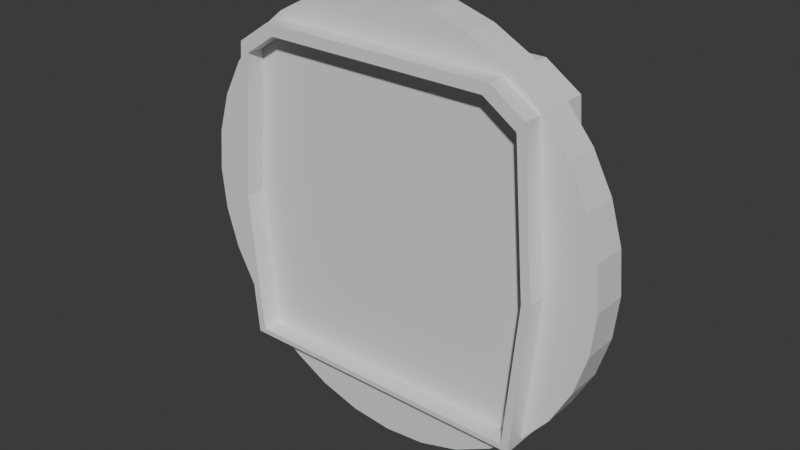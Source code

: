 # Source: hallway_door.blend  (saved by Blender 4.5.87; exported with 4.5.12 LTS)
import bpy
from mathutils import Matrix  # noqa: F401  (used for matrix-valued properties, if any)

bpy.ops.wm.read_factory_settings(use_empty=True)
scene = bpy.context.scene
scene.name = 'Scene'

# ---- collections
col_collection = bpy.data.collections.new('Collection'); scene.collection.children.link(col_collection)

# ---- materials (node trees are filled in below, after node groups)
mat_door_frame = bpy.data.materials.new('door_frame')
mat_door_frame.alpha_threshold = 0.0
mat_door_frame.roughness = 0.5
mat_door_frame.line_color = (0.0, 0.0, 0.0, 1.0)
mat_right_door = bpy.data.materials.new('right_door')
mat_left_door = bpy.data.materials.new('left_door')

# ---- material node trees
mat_door_frame.use_nodes = True; mat_door_frame.node_tree.nodes.clear()
_N = mat_door_frame.node_tree.nodes; _L = mat_door_frame.node_tree.links
n0 = _N.new('ShaderNodeOutputMaterial'); n0.name = 'Material Output'; n0.location = (200, 100)
n1 = _N.new('ShaderNodeBsdfPrincipled'); n1.name = 'Principled BSDF'; n1.location = (-200, 100)
n1.inputs[3].default_value = 1.45
_L.new(n1.outputs[0], n0.inputs[0])
n0.is_active_output = True
mat_right_door.use_nodes = True; mat_right_door.node_tree.nodes.clear()
_N = mat_right_door.node_tree.nodes; _L = mat_right_door.node_tree.links
n0 = _N.new('ShaderNodeBsdfPrincipled'); n0.name = 'Principled BSDF'; n0.location = (-200, 100)
n1 = _N.new('ShaderNodeOutputMaterial'); n1.name = 'Material Output'; n1.location = (200, 100)
_L.new(n0.outputs[0], n1.inputs[0])
n1.is_active_output = True
mat_left_door.use_nodes = True; mat_left_door.node_tree.nodes.clear()
_N = mat_left_door.node_tree.nodes; _L = mat_left_door.node_tree.links
n0 = _N.new('ShaderNodeBsdfPrincipled'); n0.name = 'Principled BSDF'; n0.location = (-200, 100)
n1 = _N.new('ShaderNodeOutputMaterial'); n1.name = 'Material Output'; n1.location = (200, 100)
_L.new(n0.outputs[0], n1.inputs[0])
n1.is_active_output = True

# ---- world
world_world = bpy.data.worlds.new('World'); scene.world = world_world
world_world.use_nodes = True; world_world.node_tree.nodes.clear()
_N = world_world.node_tree.nodes; _L = world_world.node_tree.links
n0 = _N.new('ShaderNodeOutputWorld'); n0.name = 'World Output'; n0.location = (200, 100)
n1 = _N.new('ShaderNodeBackground'); n1.name = 'Background'; n1.location = (-200, 100)
n1.inputs[0].default_value = (0.05088, 0.05088, 0.05088, 1.0)
_L.new(n1.outputs[0], n0.inputs[0])
n0.is_active_output = True
world_world.color = (0.05088, 0.05088, 0.05088)
world_world.sun_shadow_jitter_overblur = 0.0

# ---- meshes
me_door_frame = bpy.data.meshes.new('door_frame')
me_door_frame.from_pydata([(0.0, 0.5297, 2.613), (0.0, 0.5297, -1.646), (1.98, -0.4703, 2.314), (1.98, -0.4703, -1.646), (2.152, 0.5297, 0.3336), (-2.152, 0.5297, 0.3336), (-1.98, -0.4703, 2.314), (-1.98, -0.4703, -1.646), (-1.535, 0.5297, 2.613), (1.535, 0.5297, 2.613), (-1.188, -0.4703, -1.646), (-0.7894, -0.4703, -1.646), (0.7894, -0.4703, -1.646), (1.188, -0.4703, -1.646), (1.188, 0.5297, -1.646), (0.7894, 0.5297, -1.646), (1.535, -0.4703, 2.613), (-1.535, -0.4703, 2.613), (-0.7894, 0.5297, -1.646), (-1.188, 0.5297, -1.646), (-2.152, -0.4703, 0.3336), (-1.98, 0.5297, -1.646), (-1.98, 0.5297, 2.314), (2.152, -0.4703, 0.3336), (1.98, 0.5297, -1.646), (0.0, -0.4703, -1.646), (0.0, -0.4703, 2.613), (1.98, 0.5297, 2.314), (3.311e-10, 0.5297, 2.47), (3.311e-10, 0.5297, -1.576), (1.881, -0.4703, 2.186), (1.881, -0.4703, -1.576), (2.044, 0.5297, 0.3045), (-2.044, 0.5297, 0.3045), (-1.881, -0.4703, 2.186), (-1.881, -0.4703, -1.576), (-1.458, 0.5297, 2.47), (1.458, 0.5297, 2.47), (-1.129, -0.4703, -1.576), (-0.7499, -0.4703, -1.576), (0.7499, -0.4703, -1.576), (1.129, -0.4703, -1.576), (1.129, 0.5297, -1.576), (0.7499, 0.5297, -1.576), (1.458, -0.4703, 2.47), (-1.458, -0.4703, 2.47), (-0.7499, 0.5297, -1.576), (-1.129, 0.5297, -1.576), (-2.044, -0.4703, 0.3045), (-1.881, 0.5297, -1.576), (-1.881, 0.5297, 2.186), (2.044, -0.4703, 0.3045), (1.881, 0.5297, -1.576), (3.311e-10, -0.4703, -1.576), (3.311e-10, -0.4703, 2.47), (1.881, 0.5297, 2.186)], [], [(39, 46, 47, 38), (11, 18, 1, 25), (26, 0, 8, 17), (25, 1, 15, 12), (13, 14, 24, 3), (16, 9, 0, 26), (2, 27, 9, 16), (20, 6, 22, 5), (11, 39, 38, 10), (17, 8, 22, 6), (23, 3, 24, 4), (7, 21, 19, 10), (46, 18, 19, 47), (7, 20, 5, 21), (2, 23, 4, 27), (39, 53, 29, 46), (54, 45, 36, 28), (53, 40, 43, 29), (41, 31, 52, 42), (44, 54, 28, 37), (41, 40, 12, 13), (30, 44, 37, 55), (48, 33, 50, 34), (45, 34, 50, 36), (51, 32, 52, 31), (41, 42, 43, 40), (15, 43, 42, 14), (35, 38, 47, 49), (35, 49, 33, 48), (30, 55, 32, 51), (4, 32, 55, 27), (20, 48, 34, 6), (18, 11, 10, 19), (0, 9, 37, 28), (24, 14, 42, 52), (23, 51, 31, 3), (1, 18, 46, 29), (2, 30, 51, 23), (17, 6, 34, 45), (8, 0, 28, 36), (22, 8, 36, 50), (5, 33, 49, 21), (13, 3, 31, 41), (11, 25, 53, 39), (2, 16, 44, 30), (24, 52, 32, 4), (26, 17, 45, 54), (16, 26, 54, 44), (15, 1, 29, 43), (22, 50, 33, 5), (19, 21, 49, 47), (9, 27, 55, 37), (7, 10, 38, 35), (13, 12, 15, 14), (25, 12, 40, 53), (7, 35, 48, 20)])
_uv = me_door_frame.uv_layers.new(name='UVMap')
_uv.uv.foreach_set('vector', [0.7564, 0.08979, 0.8725, 0.08979, 0.8725, 0.1338, 0.7564, 0.1338, 0.751, 0.09437, 0.6349, 0.09437, 0.6349, 0.002706, 0.751, 0.002706, 0.751, 0.9347, 0.6349, 0.9347, 0.6349, 0.7565, 0.751, 0.7565, 0.6294, 0.002706, 0.5133, 0.002706, 0.5133, 0.09437, 0.6294, 0.09437, 0.6294, 0.1407, 0.5133, 0.1407, 0.5133, 0.2326, 0.6294, 0.2326, 0.6294, 0.7565, 0.5133, 0.7565, 0.5133, 0.9347, 0.6294, 0.9347, 0.6294, 0.6942, 0.5133, 0.6942, 0.5133, 0.7565, 0.6294, 0.7565, 0.751, 0.4634, 0.751, 0.6942, 0.6349, 0.6942, 0.6349, 0.4634, 0.1609, 0.5027, 0.1655, 0.5108, 0.1215, 0.5108, 0.1146, 0.5027, 0.751, 0.7565, 0.6349, 0.7565, 0.6349, 0.6942, 0.751, 0.6942, 0.6294, 0.4634, 0.6294, 0.2326, 0.5133, 0.2326, 0.5133, 0.4634, 0.751, 0.2326, 0.6349, 0.2326, 0.6349, 0.1407, 0.751, 0.1407, 0.3451, 0.01083, 0.3497, 0.002706, 0.396, 0.002706, 0.3891, 0.01083, 0.751, 0.2326, 0.751, 0.4634, 0.6349, 0.4634, 0.6349, 0.2326, 0.6294, 0.6942, 0.6294, 0.4634, 0.5133, 0.4634, 0.5133, 0.6942, 0.7564, 0.08979, 0.7564, 0.002706, 0.8725, 0.002706, 0.8725, 0.08979, 0.7564, 0.8881, 0.7564, 0.7188, 0.8725, 0.7188, 0.8725, 0.8881, 0.9941, 0.002706, 0.9941, 0.08979, 0.8779, 0.08979, 0.8779, 0.002706, 0.9941, 0.1338, 0.9941, 0.2211, 0.8779, 0.2211, 0.8779, 0.1338, 0.9941, 0.7188, 0.9941, 0.8881, 0.8779, 0.8881, 0.8779, 0.7188, 0.1338, 0.01083, 0.08979, 0.01083, 0.09437, 0.002706, 0.1407, 0.002706, 0.9941, 0.6597, 0.9941, 0.7188, 0.8779, 0.7188, 0.8779, 0.6597, 0.7564, 0.4404, 0.8725, 0.4404, 0.8725, 0.6597, 0.7564, 0.6597, 0.7564, 0.7188, 0.7564, 0.6597, 0.8725, 0.6597, 0.8725, 0.7188, 0.9941, 0.4404, 0.8779, 0.4404, 0.8779, 0.2211, 0.9941, 0.2211, 0.9941, 0.1338, 0.8779, 0.1338, 0.8779, 0.08979, 0.9941, 0.08979, 0.4162, 0.5027, 0.4208, 0.5108, 0.3768, 0.5108, 0.3699, 0.5027, 0.7564, 0.2211, 0.7564, 0.1338, 0.8725, 0.1338, 0.8725, 0.2211, 0.7564, 0.2211, 0.8725, 0.2211, 0.8725, 0.4404, 0.7564, 0.4404, 0.9941, 0.6597, 0.8779, 0.6597, 0.8779, 0.4404, 0.9941, 0.4404, 0.258, 0.7326, 0.2705, 0.7293, 0.2895, 0.9477, 0.278, 0.9626, 0.002706, 0.7326, 0.0152, 0.7293, 0.03416, 0.9477, 0.02267, 0.9626, 0.6349, 0.09437, 0.751, 0.09437, 0.751, 0.1407, 0.6349, 0.1407, 0.5079, 0.9973, 0.3297, 0.9973, 0.3386, 0.9807, 0.5079, 0.9807, 0.278, 0.5027, 0.3699, 0.5027, 0.3768, 0.5108, 0.2895, 0.5108, 0.2526, 0.2326, 0.2401, 0.2293, 0.2211, 0.01083, 0.2326, 0.002706, 0.258, 0.002706, 0.3497, 0.002706, 0.3451, 0.01083, 0.258, 0.01083, 0.2326, 0.4626, 0.2211, 0.4477, 0.2401, 0.2293, 0.2526, 0.2326, 0.07435, 0.9973, 0.02267, 0.9626, 0.03416, 0.9477, 0.08327, 0.9807, 0.4363, 0.4973, 0.258, 0.4973, 0.258, 0.4807, 0.4273, 0.4807, 0.4879, 0.4626, 0.4363, 0.4973, 0.4273, 0.4807, 0.4764, 0.4477, 0.5079, 0.2326, 0.4954, 0.2293, 0.4764, 0.01083, 0.4879, 0.002706, 0.1407, 0.002706, 0.2326, 0.002706, 0.2211, 0.01083, 0.1338, 0.01083, 0.1609, 0.5027, 0.2526, 0.5027, 0.2526, 0.5108, 0.1655, 0.5108, 0.2326, 0.4626, 0.181, 0.4973, 0.172, 0.4807, 0.2211, 0.4477, 0.278, 0.5027, 0.2895, 0.5108, 0.2705, 0.7293, 0.258, 0.7326, 0.2526, 0.9973, 0.07435, 0.9973, 0.08327, 0.9807, 0.2526, 0.9807, 0.181, 0.4973, 0.002706, 0.4973, 0.002706, 0.4807, 0.172, 0.4807, 0.4162, 0.5027, 0.5079, 0.5027, 0.5079, 0.5108, 0.4208, 0.5108, 0.4879, 0.4626, 0.4764, 0.4477, 0.4954, 0.2293, 0.5079, 0.2326, 0.396, 0.002706, 0.4879, 0.002706, 0.4764, 0.01083, 0.3891, 0.01083, 0.3297, 0.9973, 0.278, 0.9626, 0.2895, 0.9477, 0.3386, 0.9807, 0.02267, 0.5027, 0.1146, 0.5027, 0.1215, 0.5108, 0.03416, 0.5108, 0.6294, 0.1407, 0.6294, 0.09437, 0.5133, 0.09437, 0.5133, 0.1407, 0.002706, 0.002706, 0.09437, 0.002706, 0.08979, 0.01083, 0.002706, 0.01083, 0.02267, 0.5027, 0.03416, 0.5108, 0.0152, 0.7293, 0.002706, 0.7326])
me_door_frame.materials.append(mat_door_frame)
me_door_frame.use_mirror_vertex_groups = False
me_door_frame.update()
me_right_door = bpy.data.meshes.new('right_door')
me_right_door.from_pydata([(0.0, -0.2139, -2.43), (0.0, -0.2139, 3.17), (0.5463, -0.2139, 3.117), (1.072, -0.2139, 2.957), (1.556, -0.2139, 2.698), (1.98, -0.2139, 2.35), (2.328, -0.2139, 1.926), (2.587, -0.2139, 1.442), (2.746, -0.2139, 0.9166), (2.8, -0.2139, 0.3703), (2.746, -0.2139, -0.1759), (2.587, -0.2139, -0.7012), (2.328, -0.2139, -1.185), (1.98, -0.2139, -1.61), (1.556, -0.2139, -1.958), (1.072, -0.2139, -2.217), (0.5463, -0.2139, -2.376), (0.0, -0.2139, 2.723), (0.0, -0.2139, 2.443), (0.0, -0.2139, 2.0), (0.0, -0.2139, 1.528), (0.0, -0.2139, 1.041), (0.0, -0.2139, 0.4426), (0.0, -0.2139, -0.1066), (0.0, -0.2139, -0.5904), (0.0, -0.2139, -1.091), (0.0, -0.2139, -1.607), (0.0, -0.2139, -1.94), (0.0, -0.2139, -2.224), (0.0, -0.2139, -2.345), (0.0, -0.2139, 2.967), (-2.746, -0.2139, 0.9166), (-2.8, -0.2139, 0.3703), (0.5463, 0.2491, 3.117), (5.065e-08, 0.2491, 3.17), (1.072, 0.2491, 2.957), (1.556, 0.2491, 2.698), (1.98, 0.2491, 2.35), (2.328, 0.2491, 1.926), (2.587, 0.2491, 1.442), (2.746, 0.2491, 0.9166), (2.8, 0.2491, 0.3703), (2.587, 0.2491, -0.7012), (2.746, 0.2491, -0.1759), (2.328, 0.2491, -1.185), (1.98, 0.2491, -1.61), (1.556, 0.2491, -1.958), (1.072, 0.2491, -2.217), (0.5463, 0.2491, -2.376), (5.065e-08, 0.2491, -2.43), (5.065e-08, 0.2491, 2.967), (5.065e-08, 0.2491, 2.723), (5.065e-08, 0.2491, 2.443), (5.065e-08, 0.2491, 2.0), (5.065e-08, 0.2491, 1.528), (5.065e-08, 0.2491, 1.041), (5.065e-08, 0.2491, 0.4426), (5.065e-08, 0.2491, -0.1066), (5.065e-08, 0.2491, -0.5904), (5.065e-08, 0.2491, -1.091), (5.065e-08, 0.2491, -1.607), (5.065e-08, 0.2491, -1.94), (5.065e-08, 0.2491, -2.224), (5.065e-08, 0.2491, -2.345), (-2.8, 0.2491, 0.3703), (-2.746, 0.2491, 0.9166)], [], [(16, 29, 0), (16, 15, 28, 29), (15, 14, 27, 28), (14, 13, 26, 27), (13, 12, 25, 26), (12, 11, 24, 25), (11, 10, 23, 24), (9, 8, 21, 22), (8, 7, 20, 21), (7, 6, 19, 20), (6, 5, 18, 19), (5, 4, 17, 18), (4, 3, 30, 17), (2, 1, 30, 3), (32, 22, 21, 31), (48, 49, 63), (48, 63, 62, 47), (47, 62, 61, 46), (46, 61, 60, 45), (45, 60, 59, 44), (44, 59, 58, 42), (42, 58, 57, 43), (41, 56, 55, 40), (40, 55, 54, 39), (39, 54, 53, 38), (38, 53, 52, 37), (37, 52, 51, 36), (36, 51, 50, 35), (33, 35, 50, 34), (64, 65, 55, 56), (30, 1, 34, 50), (2, 3, 35, 33), (17, 30, 50, 51), (3, 4, 36, 35), (18, 17, 51, 52), (32, 31, 65, 64), (4, 5, 37, 36), (19, 18, 52, 53), (22, 32, 64, 56), (5, 6, 38, 37), (20, 19, 53, 54), (31, 21, 55, 65), (6, 7, 39, 38), (21, 20, 54, 55), (7, 8, 40, 39), (8, 9, 41, 40), (23, 10, 43, 57), (24, 23, 57, 58), (10, 11, 42, 43), (9, 22, 56, 41), (25, 24, 58, 59), (11, 12, 44, 42), (26, 25, 59, 60), (12, 13, 45, 44), (27, 26, 60, 61), (13, 14, 46, 45), (28, 27, 61, 62), (14, 15, 47, 46), (29, 28, 62, 63), (15, 16, 48, 47), (1, 2, 33, 34), (0, 29, 63, 49), (16, 0, 49, 48)])
_uv = me_right_door.uv_layers.new(name='UVMap')
_uv.uv.foreach_set('vector', [0.7182, 0.3078, 0.7167, 0.2584, 0.7244, 0.2586, 0.7182, 0.3078, 0.7027, 0.3549, 0.7058, 0.2581, 0.7167, 0.2584, 0.7027, 0.3549, 0.6782, 0.3981, 0.6801, 0.2575, 0.7058, 0.2581, 0.6782, 0.3981, 0.6458, 0.4356, 0.65, 0.2567, 0.6801, 0.2575, 0.6458, 0.4356, 0.6066, 0.4661, 0.6035, 0.2556, 0.65, 0.2567, 0.6066, 0.4661, 0.5623, 0.4884, 0.5582, 0.2544, 0.6035, 0.2556, 0.5623, 0.4884, 0.5145, 0.5015, 0.5145, 0.2533, 0.5582, 0.2544, 0.001689, 0.001689, 0.05105, 0.006551, 0.06233, 0.2547, 0.008218, 0.2547, 0.05105, 0.006551, 0.09852, 0.02095, 0.1063, 0.2547, 0.06233, 0.2547, 0.09852, 0.02095, 0.1423, 0.04433, 0.149, 0.2547, 0.1063, 0.2547, 0.1423, 0.04433, 0.1806, 0.0758, 0.189, 0.2547, 0.149, 0.2547, 0.1806, 0.0758, 0.2121, 0.1141, 0.2143, 0.2547, 0.189, 0.2547, 0.2121, 0.1141, 0.2355, 0.1579, 0.2364, 0.2547, 0.2143, 0.2547, 0.2499, 0.2054, 0.2547, 0.2547, 0.2364, 0.2547, 0.2355, 0.1579, 0.001689, 0.5077, 0.008218, 0.2547, 0.06233, 0.2547, 0.05105, 0.5029, 0.5206, 0.05621, 0.5145, 0.006988, 0.5222, 0.006794, 0.5206, 0.05621, 0.5222, 0.006794, 0.5331, 0.006518, 0.5362, 0.1033, 0.5362, 0.1033, 0.5331, 0.006518, 0.5587, 0.005871, 0.5607, 0.1464, 0.5607, 0.1464, 0.5587, 0.005871, 0.5888, 0.00511, 0.5931, 0.184, 0.5931, 0.184, 0.5888, 0.00511, 0.6354, 0.003935, 0.6322, 0.2145, 0.6322, 0.2145, 0.6354, 0.003935, 0.6806, 0.002792, 0.6765, 0.2367, 0.6765, 0.2367, 0.6806, 0.002792, 0.7244, 0.001689, 0.7244, 0.2499, 0.2581, 0.5077, 0.2646, 0.2547, 0.3187, 0.2547, 0.3075, 0.5029, 0.3075, 0.5029, 0.3187, 0.2547, 0.3627, 0.2547, 0.3549, 0.4885, 0.3549, 0.4885, 0.3627, 0.2547, 0.4054, 0.2547, 0.3987, 0.4651, 0.3987, 0.4651, 0.4054, 0.2547, 0.4454, 0.2547, 0.437, 0.4336, 0.437, 0.4336, 0.4454, 0.2547, 0.4707, 0.2547, 0.4685, 0.3953, 0.4685, 0.3953, 0.4707, 0.2547, 0.4928, 0.2547, 0.4919, 0.3515, 0.5063, 0.3041, 0.4919, 0.3515, 0.4928, 0.2547, 0.5111, 0.2547, 0.2581, 0.001689, 0.3075, 0.006551, 0.3187, 0.2547, 0.2646, 0.2547, 0.7696, 0.98, 0.7696, 0.9983, 0.7277, 0.9983, 0.7277, 0.98, 0.8182, 0.3489, 0.8182, 0.2993, 0.86, 0.2993, 0.86, 0.3489, 0.7696, 0.9579, 0.7696, 0.98, 0.7277, 0.98, 0.7277, 0.9579, 0.8182, 0.2993, 0.8182, 0.2497, 0.86, 0.2497, 0.86, 0.2993, 0.7696, 0.9326, 0.7696, 0.9579, 0.7277, 0.9579, 0.7277, 0.9326, 0.7696, 0.5079, 0.7696, 0.5575, 0.7277, 0.5575, 0.7277, 0.5079, 0.8182, 0.2497, 0.8182, 0.2001, 0.86, 0.2001, 0.86, 0.2497, 0.7696, 0.8926, 0.7696, 0.9326, 0.7277, 0.9326, 0.7277, 0.8926, 0.7696, 0.2548, 0.7696, 0.5079, 0.7277, 0.5079, 0.7277, 0.2548, 0.8182, 0.2001, 0.8182, 0.1505, 0.86, 0.1505, 0.86, 0.2001, 0.7696, 0.8499, 0.7696, 0.8926, 0.7277, 0.8926, 0.7277, 0.8499, 0.7696, 0.5575, 0.7696, 0.8059, 0.7277, 0.8059, 0.7277, 0.5575, 0.8182, 0.1505, 0.8182, 0.1009, 0.86, 0.1009, 0.86, 0.1505, 0.7696, 0.8059, 0.7696, 0.8499, 0.7277, 0.8499, 0.7277, 0.8059, 0.8182, 0.1009, 0.8182, 0.05129, 0.86, 0.05129, 0.86, 0.1009, 0.8182, 0.05129, 0.8182, 0.001689, 0.86, 0.001689, 0.86, 0.05129, 0.773, 0.2499, 0.773, 0.001689, 0.8148, 0.001689, 0.8148, 0.2499, 0.773, 0.2936, 0.773, 0.2499, 0.8148, 0.2499, 0.8148, 0.2936, 0.773, 0.8071, 0.773, 0.7575, 0.8148, 0.7575, 0.8148, 0.8071, 0.7696, 0.001689, 0.7696, 0.2548, 0.7277, 0.2548, 0.7277, 0.001689, 0.773, 0.3389, 0.773, 0.2936, 0.8148, 0.2936, 0.8148, 0.3389, 0.773, 0.7575, 0.773, 0.7079, 0.8148, 0.7079, 0.8148, 0.7575, 0.773, 0.3855, 0.773, 0.3389, 0.8148, 0.3389, 0.8148, 0.3855, 0.773, 0.7079, 0.773, 0.6583, 0.8148, 0.6583, 0.8148, 0.7079, 0.773, 0.4156, 0.773, 0.3855, 0.8148, 0.3855, 0.8148, 0.4156, 0.773, 0.6583, 0.773, 0.6087, 0.8148, 0.6087, 0.8148, 0.6583, 0.773, 0.4413, 0.773, 0.4156, 0.8148, 0.4156, 0.8148, 0.4413, 0.773, 0.6087, 0.773, 0.5591, 0.8148, 0.5591, 0.8148, 0.6087, 0.773, 0.4522, 0.773, 0.4413, 0.8148, 0.4413, 0.8148, 0.4522, 0.773, 0.5591, 0.773, 0.5095, 0.8148, 0.5095, 0.8148, 0.5591, 0.8182, 0.3985, 0.8182, 0.3489, 0.86, 0.3489, 0.86, 0.3985, 0.773, 0.4599, 0.773, 0.4522, 0.8148, 0.4522, 0.8148, 0.4599, 0.773, 0.5095, 0.773, 0.4599, 0.8148, 0.4599, 0.8148, 0.5095])
me_right_door.materials.append(mat_right_door)
me_right_door.update()
me_left_door = bpy.data.meshes.new('left_door')
me_left_door.from_pydata([(0.0, -0.2139, -2.43), (0.0, -0.2139, 3.17), (2.8, -0.2139, 0.3703), (2.746, -0.2139, -0.1759), (0.0, -0.2139, 2.723), (0.0, -0.2139, 2.443), (0.0, -0.2139, 2.0), (0.0, -0.2139, 1.528), (0.0, -0.2139, 1.041), (0.0, -0.2139, 0.4426), (0.0, -0.2139, -0.1066), (0.0, -0.2139, -0.5904), (0.0, -0.2139, -1.091), (0.0, -0.2139, -1.607), (0.0, -0.2139, -1.94), (0.0, -0.2139, -2.224), (0.0, -0.2139, -2.345), (0.0, -0.2139, 2.967), (-0.5463, -0.2139, 3.117), (-1.072, -0.2139, 2.957), (-1.556, -0.2139, 2.698), (-1.98, -0.2139, 2.35), (-2.328, -0.2139, 1.926), (-2.587, -0.2139, 1.442), (-2.746, -0.2139, 0.9166), (-2.8, -0.2139, 0.3703), (-2.746, -0.2139, -0.1759), (-2.587, -0.2139, -0.7012), (-2.328, -0.2139, -1.185), (-1.98, -0.2139, -1.61), (-1.556, -0.2139, -1.958), (-1.072, -0.2139, -2.217), (-0.5463, -0.2139, -2.376), (2.746, 0.2491, -0.1759), (2.8, 0.2491, 0.3703), (5.065e-08, 0.2491, 2.967), (5.065e-08, 0.2491, 2.723), (5.065e-08, 0.2491, 2.443), (5.065e-08, 0.2491, 2.0), (5.065e-08, 0.2491, 1.528), (5.065e-08, 0.2491, 1.041), (5.065e-08, 0.2491, 0.4426), (5.065e-08, 0.2491, -0.1066), (5.065e-08, 0.2491, -0.5904), (5.065e-08, 0.2491, -1.091), (5.065e-08, 0.2491, -1.607), (5.065e-08, 0.2491, -1.94), (5.065e-08, 0.2491, -2.224), (5.065e-08, 0.2491, -2.345), (5.065e-08, 0.2491, -2.43), (5.065e-08, 0.2491, 3.17), (-0.5463, 0.2491, 3.117), (-1.072, 0.2491, 2.957), (-1.556, 0.2491, 2.698), (-1.98, 0.2491, 2.35), (-2.328, 0.2491, 1.926), (-2.587, 0.2491, 1.442), (-2.746, 0.2491, 0.9166), (-2.746, 0.2491, -0.1759), (-2.8, 0.2491, 0.3703), (-2.587, 0.2491, -0.7012), (-2.328, 0.2491, -1.185), (-1.98, 0.2491, -1.61), (-1.556, 0.2491, -1.958), (-1.072, 0.2491, -2.217), (-0.5463, 0.2491, -2.376)], [], [(3, 2, 9, 10), (32, 0, 16), (32, 16, 15, 31), (31, 15, 14, 30), (30, 14, 13, 29), (29, 13, 12, 28), (28, 12, 11, 27), (27, 11, 10, 26), (26, 10, 9, 25), (24, 8, 7, 23), (23, 7, 6, 22), (22, 6, 5, 21), (21, 5, 4, 20), (20, 4, 17, 19), (18, 19, 17, 1), (33, 42, 41, 34), (65, 48, 49), (65, 64, 47, 48), (64, 63, 46, 47), (63, 62, 45, 46), (62, 61, 44, 45), (61, 60, 43, 44), (60, 58, 42, 43), (58, 59, 41, 42), (57, 56, 39, 40), (56, 55, 38, 39), (55, 54, 37, 38), (54, 53, 36, 37), (53, 52, 35, 36), (51, 50, 35, 52), (10, 11, 43, 42), (22, 21, 54, 55), (11, 12, 44, 43), (23, 22, 55, 56), (12, 13, 45, 44), (24, 23, 56, 57), (13, 14, 46, 45), (26, 25, 59, 58), (14, 15, 47, 46), (27, 26, 58, 60), (15, 16, 48, 47), (25, 9, 41, 59), (28, 27, 60, 61), (16, 0, 49, 48), (8, 24, 57, 40), (2, 3, 33, 34), (29, 28, 61, 62), (3, 10, 42, 33), (17, 4, 36, 35), (30, 29, 62, 63), (9, 2, 34, 41), (4, 5, 37, 36), (31, 30, 63, 64), (1, 17, 35, 50), (5, 6, 38, 37), (32, 31, 64, 65), (18, 1, 50, 51), (6, 7, 39, 38), (0, 32, 65, 49), (19, 18, 51, 52), (7, 8, 40, 39), (20, 19, 52, 53), (21, 20, 53, 54)])
_uv = me_left_door.uv_layers.new(name='UVMap')
_uv.uv.foreach_set('vector', [0.2081, 0.005255, 0.2567, 0.00173, 0.2567, 0.2505, 0.208, 0.2492, 0.005255, 0.2925, 0.00173, 0.2439, 0.009268, 0.2441, 0.005255, 0.2925, 0.009268, 0.2441, 0.01999, 0.2444, 0.0182, 0.3395, 0.0182, 0.3395, 0.01999, 0.2444, 0.04518, 0.245, 0.04006, 0.3831, 0.04006, 0.3831, 0.04518, 0.245, 0.0748, 0.2458, 0.07, 0.4216, 0.07, 0.4216, 0.0748, 0.2458, 0.1205, 0.247, 0.1069, 0.4534, 0.1069, 0.4534, 0.1205, 0.247, 0.165, 0.2481, 0.1493, 0.4775, 0.1493, 0.4775, 0.165, 0.2481, 0.208, 0.2492, 0.1955, 0.4929, 0.1955, 0.4929, 0.208, 0.2492, 0.2567, 0.2505, 0.2439, 0.4989, 0.5187, 0.2545, 0.5187, 0.01031, 0.5618, 0.008351, 0.5646, 0.2382, 0.5646, 0.2382, 0.5618, 0.008351, 0.6037, 0.006447, 0.6065, 0.2133, 0.6065, 0.2133, 0.6037, 0.006447, 0.643, 0.004663, 0.6428, 0.1807, 0.6428, 0.1807, 0.643, 0.004663, 0.6678, 0.003533, 0.6719, 0.1416, 0.6719, 0.1416, 0.6678, 0.003533, 0.6895, 0.002549, 0.6929, 0.09765, 0.705, 0.05041, 0.6929, 0.09765, 0.6895, 0.002549, 0.7075, 0.00173, 0.3214, 0.007758, 0.3089, 0.2514, 0.2602, 0.2502, 0.273, 0.00173, 0.5092, 0.3051, 0.5077, 0.2565, 0.5152, 0.2567, 0.5092, 0.3051, 0.4938, 0.3514, 0.4969, 0.2563, 0.5077, 0.2565, 0.4938, 0.3514, 0.4697, 0.3938, 0.4717, 0.2556, 0.4969, 0.2563, 0.4697, 0.3938, 0.4378, 0.4306, 0.4421, 0.2548, 0.4717, 0.2556, 0.4378, 0.4306, 0.3994, 0.4606, 0.3964, 0.2537, 0.4421, 0.2548, 0.3994, 0.4606, 0.3558, 0.4824, 0.3519, 0.2525, 0.3964, 0.2537, 0.3558, 0.4824, 0.3088, 0.4954, 0.3089, 0.2514, 0.3519, 0.2525, 0.3088, 0.4954, 0.2602, 0.4989, 0.2602, 0.2502, 0.3089, 0.2514, 0.5187, 0.2579, 0.5646, 0.2742, 0.5618, 0.504, 0.5187, 0.5021, 0.5646, 0.2742, 0.6065, 0.2991, 0.6037, 0.5059, 0.5618, 0.504, 0.6065, 0.2991, 0.6428, 0.3317, 0.643, 0.5077, 0.6037, 0.5059, 0.6428, 0.3317, 0.6719, 0.3707, 0.6678, 0.5088, 0.643, 0.5077, 0.6719, 0.3707, 0.6929, 0.4147, 0.6895, 0.5098, 0.6678, 0.5088, 0.705, 0.462, 0.7075, 0.5106, 0.6895, 0.5098, 0.6929, 0.4147, 0.711, 0.208, 0.711, 0.1651, 0.7521, 0.1651, 0.7521, 0.208, 0.8413, 0.09923, 0.8413, 0.148, 0.8002, 0.148, 0.8002, 0.09923, 0.711, 0.1651, 0.711, 0.1206, 0.7521, 0.1206, 0.7521, 0.1651, 0.8413, 0.05048, 0.8413, 0.09923, 0.8002, 0.09923, 0.8002, 0.05048, 0.711, 0.1206, 0.711, 0.07482, 0.7521, 0.07482, 0.7521, 0.1206, 0.8413, 0.00173, 0.8413, 0.05048, 0.8002, 0.05048, 0.8002, 0.00173, 0.711, 0.07482, 0.711, 0.04519, 0.7521, 0.04519, 0.7521, 0.07482, 0.7967, 0.7796, 0.7967, 0.8284, 0.7556, 0.8284, 0.7556, 0.7796, 0.711, 0.04519, 0.711, 0.02, 0.7521, 0.02, 0.7521, 0.04519, 0.7967, 0.7309, 0.7967, 0.7796, 0.7556, 0.7796, 0.7556, 0.7309, 0.711, 0.02, 0.711, 0.00927, 0.7521, 0.009271, 0.7521, 0.02, 0.711, 0.9983, 0.711, 0.7495, 0.7521, 0.7495, 0.7521, 0.9983, 0.7967, 0.6821, 0.7967, 0.7309, 0.7556, 0.7309, 0.7556, 0.6821, 0.711, 0.00927, 0.711, 0.00173, 0.7521, 0.00173, 0.7521, 0.009271, 0.7556, 0.2459, 0.7556, 0.00173, 0.7967, 0.00173, 0.7967, 0.2459, 0.711, 0.5008, 0.711, 0.452, 0.7521, 0.452, 0.7521, 0.5008, 0.7967, 0.6334, 0.7967, 0.6821, 0.7556, 0.6821, 0.7556, 0.6334, 0.711, 0.452, 0.711, 0.208, 0.7521, 0.208, 0.7521, 0.452, 0.7556, 0.4169, 0.7556, 0.3952, 0.7967, 0.3952, 0.7967, 0.4169, 0.7967, 0.5847, 0.7967, 0.6334, 0.7556, 0.6334, 0.7556, 0.5847, 0.711, 0.7495, 0.711, 0.5008, 0.7521, 0.5008, 0.7521, 0.7495, 0.7556, 0.3952, 0.7556, 0.3703, 0.7967, 0.3703, 0.7967, 0.3952, 0.7967, 0.5359, 0.7967, 0.5847, 0.7556, 0.5847, 0.7556, 0.5359, 0.7556, 0.4349, 0.7556, 0.4169, 0.7967, 0.4169, 0.7967, 0.4349, 0.7556, 0.3703, 0.7556, 0.331, 0.7967, 0.331, 0.7967, 0.3703, 0.7967, 0.4872, 0.7967, 0.5359, 0.7556, 0.5359, 0.7556, 0.4872, 0.8413, 0.2942, 0.8413, 0.343, 0.8002, 0.343, 0.8002, 0.2942, 0.7556, 0.331, 0.7556, 0.2891, 0.7967, 0.2891, 0.7967, 0.331, 0.7967, 0.4384, 0.7967, 0.4872, 0.7556, 0.4872, 0.7556, 0.4384, 0.8413, 0.2455, 0.8413, 0.2942, 0.8002, 0.2942, 0.8002, 0.2455, 0.7556, 0.2891, 0.7556, 0.2459, 0.7967, 0.2459, 0.7967, 0.2891, 0.8413, 0.1967, 0.8413, 0.2455, 0.8002, 0.2455, 0.8002, 0.1967, 0.8413, 0.148, 0.8413, 0.1967, 0.8002, 0.1967, 0.8002, 0.148])
me_left_door.materials.append(mat_left_door)
me_left_door.update()

# ---- objects
ob_door_frame = bpy.data.objects.new('door_frame', me_door_frame)
ob_right_door = bpy.data.objects.new('right_door', me_right_door)
ob_left_door = bpy.data.objects.new('left_door', me_left_door)

# ---- transforms, parenting, visibility, modifiers, constraints
ob_door_frame.location = (0.0, 0.0, 0.0)
ob_door_frame.lock_rotations_4d = False
ob_door_frame.empty_display_type = 'ARROWS'
ob_door_frame.lineart.crease_threshold = 0.0
ob_right_door.location = (0.0, 0.0, 0.0)
ob_left_door.location = (0.0, 0.0, 0.0)

# ---- collection membership
col_collection.objects.link(ob_door_frame)
col_collection.objects.link(ob_right_door)
col_collection.objects.link(ob_left_door)

# ---- scene / render settings (as saved in the file)
scene.frame_start = 1; scene.frame_end = 250; scene.frame_set(1)
scene.render.engine = 'BLENDER_EEVEE_NEXT'
bpy.context.view_layer.update()

# ---- added for rendering (the .blend has no active camera and no usable light): camera, sun
cam_auto = bpy.data.cameras.new('AutoCamera')
cam_auto.lens = 50.0
cam_auto.sensor_width = 36.0
cam_auto.clip_end = 1000.0
ob_auto_camera = bpy.data.objects.new('AutoCamera', cam_auto)
scene.collection.objects.link(ob_auto_camera)
ob_auto_camera.location = (7.38559, -8.83302, 6.27879)
ob_auto_camera.rotation_euler = (1.09748, -7.21219e-08, 0.694738)
scene.camera = ob_auto_camera
light_auto_sun = bpy.data.lights.new('AutoSun', 'SUN')
light_auto_sun.energy = 3.0
light_auto_sun.angle = 0.0523599
ob_auto_sun = bpy.data.objects.new('AutoSun', light_auto_sun)
scene.collection.objects.link(ob_auto_sun)
ob_auto_sun.rotation_euler = (0.872665, 0.174533, 0.523599)
bpy.context.view_layer.update()
